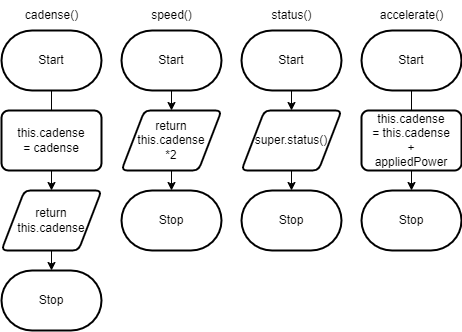

The diagram above was exported from draw.io. Its source (the exported page's mxGraphModel, read from the mxfile embedded in the PNG):
<mxGraphModel dx="285" dy="223" grid="1" gridSize="10" guides="1" tooltips="1" connect="1" arrows="1" fold="1" page="1" pageScale="1" pageWidth="850" pageHeight="1100" math="0" shadow="0">
  <root>
    <mxCell id="0" />
    <mxCell id="1" parent="0" />
    <mxCell id="6" style="edgeStyle=none;html=1;exitX=0.5;exitY=1;exitDx=0;exitDy=0;exitPerimeter=0;entryX=0.5;entryY=0;entryDx=0;entryDy=0;" parent="1" source="2" target="3" edge="1">
      <mxGeometry relative="1" as="geometry" />
    </mxCell>
    <mxCell id="2" value="Start" style="strokeWidth=2;html=1;shape=mxgraph.flowchart.terminator;whiteSpace=wrap;" parent="1" vertex="1">
      <mxGeometry x="40" y="50" width="100" height="60" as="geometry" />
    </mxCell>
    <mxCell id="7" style="edgeStyle=none;html=1;exitX=0.5;exitY=1;exitDx=0;exitDy=0;entryX=0.5;entryY=0;entryDx=0;entryDy=0;" parent="1" source="3" target="4" edge="1">
      <mxGeometry relative="1" as="geometry" />
    </mxCell>
    <mxCell id="3" value="this.cadense &lt;br&gt;= cadense" style="shape=pProcess;html=1;strokeWidth=2;perimeter=ProcessPerimeter;whiteSpace=wrap;rounded=1;arcSize=12;size=0.23;" parent="1" vertex="1">
      <mxGeometry x="40" y="130" width="100" height="60" as="geometry" />
    </mxCell>
    <mxCell id="8" style="edgeStyle=none;html=1;exitX=0.5;exitY=1;exitDx=0;exitDy=0;entryX=0.5;entryY=0;entryDx=0;entryDy=0;entryPerimeter=0;" parent="1" source="4" target="5" edge="1">
      <mxGeometry relative="1" as="geometry" />
    </mxCell>
    <mxCell id="4" value="return this.cadense" style="shape=parallelogram;html=1;strokeWidth=2;perimeter=parallelogramPerimeter;whiteSpace=wrap;rounded=1;arcSize=12;size=0.23;" parent="1" vertex="1">
      <mxGeometry x="40" y="210" width="100" height="60" as="geometry" />
    </mxCell>
    <mxCell id="5" value="Stop" style="strokeWidth=2;html=1;shape=mxgraph.flowchart.terminator;whiteSpace=wrap;" parent="1" vertex="1">
      <mxGeometry x="40" y="290" width="100" height="60" as="geometry" />
    </mxCell>
    <mxCell id="12" style="edgeStyle=none;html=1;exitX=0.5;exitY=1;exitDx=0;exitDy=0;exitPerimeter=0;entryX=0.5;entryY=0;entryDx=0;entryDy=0;" parent="1" source="9" target="10" edge="1">
      <mxGeometry relative="1" as="geometry" />
    </mxCell>
    <mxCell id="9" value="Start" style="strokeWidth=2;html=1;shape=mxgraph.flowchart.terminator;whiteSpace=wrap;" parent="1" vertex="1">
      <mxGeometry x="160" y="50" width="100" height="60" as="geometry" />
    </mxCell>
    <mxCell id="13" style="edgeStyle=none;html=1;exitX=0.5;exitY=1;exitDx=0;exitDy=0;entryX=0.5;entryY=0;entryDx=0;entryDy=0;entryPerimeter=0;" parent="1" source="10" target="11" edge="1">
      <mxGeometry relative="1" as="geometry" />
    </mxCell>
    <mxCell id="10" value="return this.cadense &lt;br&gt;*2" style="shape=parallelogram;html=1;strokeWidth=2;perimeter=parallelogramPerimeter;whiteSpace=wrap;rounded=1;arcSize=12;size=0.23;" parent="1" vertex="1">
      <mxGeometry x="160" y="130" width="100" height="60" as="geometry" />
    </mxCell>
    <mxCell id="11" value="Stop" style="strokeWidth=2;html=1;shape=mxgraph.flowchart.terminator;whiteSpace=wrap;" parent="1" vertex="1">
      <mxGeometry x="160" y="210" width="100" height="60" as="geometry" />
    </mxCell>
    <mxCell id="14" value="cadense()" style="text;html=1;align=center;verticalAlign=middle;resizable=0;points=[];autosize=1;strokeColor=none;fillColor=none;" parent="1" vertex="1">
      <mxGeometry x="50" y="20" width="80" height="30" as="geometry" />
    </mxCell>
    <mxCell id="15" value="speed()" style="text;html=1;align=center;verticalAlign=middle;resizable=0;points=[];autosize=1;strokeColor=none;fillColor=none;" parent="1" vertex="1">
      <mxGeometry x="180" y="20" width="60" height="30" as="geometry" />
    </mxCell>
    <mxCell id="19" style="edgeStyle=none;html=1;exitX=0.5;exitY=1;exitDx=0;exitDy=0;exitPerimeter=0;entryX=0.5;entryY=0;entryDx=0;entryDy=0;" parent="1" source="16" target="17" edge="1">
      <mxGeometry relative="1" as="geometry" />
    </mxCell>
    <mxCell id="16" value="Start" style="strokeWidth=2;html=1;shape=mxgraph.flowchart.terminator;whiteSpace=wrap;" parent="1" vertex="1">
      <mxGeometry x="280" y="50" width="100" height="60" as="geometry" />
    </mxCell>
    <mxCell id="20" style="edgeStyle=none;html=1;exitX=0.5;exitY=1;exitDx=0;exitDy=0;entryX=0.5;entryY=0;entryDx=0;entryDy=0;entryPerimeter=0;" parent="1" source="17" target="18" edge="1">
      <mxGeometry relative="1" as="geometry" />
    </mxCell>
    <mxCell id="17" value="super.status()" style="shape=parallelogram;html=1;strokeWidth=2;perimeter=parallelogramPerimeter;whiteSpace=wrap;rounded=1;arcSize=12;size=0.23;" parent="1" vertex="1">
      <mxGeometry x="280" y="130" width="100" height="60" as="geometry" />
    </mxCell>
    <mxCell id="18" value="Stop" style="strokeWidth=2;html=1;shape=mxgraph.flowchart.terminator;whiteSpace=wrap;" parent="1" vertex="1">
      <mxGeometry x="280" y="210" width="100" height="60" as="geometry" />
    </mxCell>
    <mxCell id="21" value="status()" style="text;html=1;align=center;verticalAlign=middle;resizable=0;points=[];autosize=1;strokeColor=none;fillColor=none;" parent="1" vertex="1">
      <mxGeometry x="300" y="20" width="60" height="30" as="geometry" />
    </mxCell>
    <mxCell id="25" style="edgeStyle=none;html=1;exitX=0.5;exitY=1;exitDx=0;exitDy=0;exitPerimeter=0;entryX=0.5;entryY=0;entryDx=0;entryDy=0;" parent="1" source="22" target="23" edge="1">
      <mxGeometry relative="1" as="geometry" />
    </mxCell>
    <mxCell id="22" value="Start" style="strokeWidth=2;html=1;shape=mxgraph.flowchart.terminator;whiteSpace=wrap;" parent="1" vertex="1">
      <mxGeometry x="400" y="50" width="100" height="60" as="geometry" />
    </mxCell>
    <mxCell id="26" style="edgeStyle=none;html=1;exitX=0.5;exitY=1;exitDx=0;exitDy=0;entryX=0.5;entryY=0;entryDx=0;entryDy=0;entryPerimeter=0;" parent="1" source="23" target="24" edge="1">
      <mxGeometry relative="1" as="geometry" />
    </mxCell>
    <mxCell id="23" value="this.cadense &lt;br&gt;= this.cadense &lt;br&gt;+ &lt;br&gt;appliedPower" style="shape=Process;html=1;strokeWidth=2;perimeter=ProcessPerimeter;whiteSpace=wrap;rounded=1;arcSize=12;size=0.23;" parent="1" vertex="1">
      <mxGeometry x="400" y="130" width="100" height="60" as="geometry" />
    </mxCell>
    <mxCell id="24" value="Stop" style="strokeWidth=2;html=1;shape=mxgraph.flowchart.terminator;whiteSpace=wrap;" parent="1" vertex="1">
      <mxGeometry x="400" y="210" width="100" height="60" as="geometry" />
    </mxCell>
    <mxCell id="27" value="accelerate()" style="text;html=1;align=center;verticalAlign=middle;resizable=0;points=[];autosize=1;strokeColor=none;fillColor=none;" parent="1" vertex="1">
      <mxGeometry x="405" y="20" width="90" height="30" as="geometry" />
    </mxCell>
  </root>
</mxGraphModel>